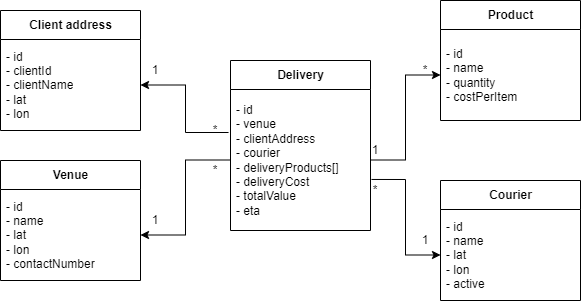

The diagram above was exported from draw.io. Its source (the exported page's mxGraphModel, read from the mxfile embedded in the PNG):
<mxGraphModel dx="1422" dy="754" grid="1" gridSize="10" guides="1" tooltips="1" connect="1" arrows="1" fold="1" page="1" pageScale="1" pageWidth="827" pageHeight="1169" math="0" shadow="0">
  <root>
    <mxCell id="0" />
    <mxCell id="1" parent="0" />
    <mxCell id="6S1B8AOpIqvESYu4zWV9-2" value="Client address" style="swimlane;fontStyle=1;align=center;verticalAlign=middle;childLayout=stackLayout;horizontal=1;startSize=29;horizontalStack=0;resizeParent=1;resizeParentMax=0;resizeLast=0;collapsible=0;marginBottom=0;html=1;" parent="1" vertex="1">
      <mxGeometry x="100" y="130" width="140" height="120" as="geometry" />
    </mxCell>
    <mxCell id="6S1B8AOpIqvESYu4zWV9-4" value="- id&lt;br&gt;- clientId&lt;br&gt;- clientName&lt;br&gt;- lat&lt;br&gt;- lon" style="text;html=1;strokeColor=none;fillColor=none;align=left;verticalAlign=middle;spacingLeft=4;spacingRight=4;overflow=hidden;rotatable=0;points=[[0,0.5],[1,0.5]];portConstraint=eastwest;" parent="6S1B8AOpIqvESYu4zWV9-2" vertex="1">
      <mxGeometry y="29" width="140" height="91" as="geometry" />
    </mxCell>
    <mxCell id="6S1B8AOpIqvESYu4zWV9-5" value="Venue" style="swimlane;fontStyle=1;align=center;verticalAlign=middle;childLayout=stackLayout;horizontal=1;startSize=29;horizontalStack=0;resizeParent=1;resizeParentMax=0;resizeLast=0;collapsible=0;marginBottom=0;html=1;" parent="1" vertex="1">
      <mxGeometry x="100" y="280" width="140" height="120" as="geometry" />
    </mxCell>
    <mxCell id="6S1B8AOpIqvESYu4zWV9-6" value="- id&lt;br&gt;- name&lt;br&gt;- lat&lt;br&gt;- lon&lt;br&gt;- contactNumber" style="text;html=1;strokeColor=none;fillColor=none;align=left;verticalAlign=middle;spacingLeft=4;spacingRight=4;overflow=hidden;rotatable=0;points=[[0,0.5],[1,0.5]];portConstraint=eastwest;" parent="6S1B8AOpIqvESYu4zWV9-5" vertex="1">
      <mxGeometry y="29" width="140" height="91" as="geometry" />
    </mxCell>
    <mxCell id="6S1B8AOpIqvESYu4zWV9-7" value="Delivery" style="swimlane;fontStyle=1;align=center;verticalAlign=middle;childLayout=stackLayout;horizontal=1;startSize=29;horizontalStack=0;resizeParent=1;resizeParentMax=0;resizeLast=0;collapsible=0;marginBottom=0;html=1;" parent="1" vertex="1">
      <mxGeometry x="330" y="180" width="140" height="170" as="geometry" />
    </mxCell>
    <mxCell id="6S1B8AOpIqvESYu4zWV9-8" value="- id&lt;br&gt;- venue&lt;br&gt;- clientAddress&lt;br&gt;- courier&lt;br&gt;- deliveryProducts[]&lt;br&gt;- deliveryCost&lt;br&gt;- totalValue&lt;br&gt;- eta" style="text;html=1;strokeColor=none;fillColor=none;align=left;verticalAlign=middle;spacingLeft=4;spacingRight=4;overflow=hidden;rotatable=0;points=[[0,0.5],[1,0.5]];portConstraint=eastwest;" parent="6S1B8AOpIqvESYu4zWV9-7" vertex="1">
      <mxGeometry y="29" width="140" height="141" as="geometry" />
    </mxCell>
    <mxCell id="6S1B8AOpIqvESYu4zWV9-9" value="Product" style="swimlane;fontStyle=1;align=center;verticalAlign=middle;childLayout=stackLayout;horizontal=1;startSize=29;horizontalStack=0;resizeParent=1;resizeParentMax=0;resizeLast=0;collapsible=0;marginBottom=0;html=1;" parent="1" vertex="1">
      <mxGeometry x="540" y="120" width="140" height="120" as="geometry" />
    </mxCell>
    <mxCell id="6S1B8AOpIqvESYu4zWV9-10" value="- id&lt;br&gt;- name&lt;br&gt;- quantity&lt;br&gt;- costPerItem" style="text;html=1;strokeColor=none;fillColor=none;align=left;verticalAlign=middle;spacingLeft=4;spacingRight=4;overflow=hidden;rotatable=0;points=[[0,0.5],[1,0.5]];portConstraint=eastwest;" parent="6S1B8AOpIqvESYu4zWV9-9" vertex="1">
      <mxGeometry y="29" width="140" height="91" as="geometry" />
    </mxCell>
    <mxCell id="6S1B8AOpIqvESYu4zWV9-11" value="Courier" style="swimlane;fontStyle=1;align=center;verticalAlign=middle;childLayout=stackLayout;horizontal=1;startSize=29;horizontalStack=0;resizeParent=1;resizeParentMax=0;resizeLast=0;collapsible=0;marginBottom=0;html=1;" parent="1" vertex="1">
      <mxGeometry x="540" y="300" width="140" height="120" as="geometry" />
    </mxCell>
    <mxCell id="6S1B8AOpIqvESYu4zWV9-12" value="- id&lt;br&gt;- name&lt;br&gt;- lat&lt;br&gt;- lon&lt;br&gt;- active" style="text;html=1;strokeColor=none;fillColor=none;align=left;verticalAlign=middle;spacingLeft=4;spacingRight=4;overflow=hidden;rotatable=0;points=[[0,0.5],[1,0.5]];portConstraint=eastwest;" parent="6S1B8AOpIqvESYu4zWV9-11" vertex="1">
      <mxGeometry y="29" width="140" height="91" as="geometry" />
    </mxCell>
    <mxCell id="6S1B8AOpIqvESYu4zWV9-15" style="edgeStyle=orthogonalEdgeStyle;rounded=0;orthogonalLoop=1;jettySize=auto;html=1;exitX=-0.014;exitY=0.305;exitDx=0;exitDy=0;entryX=1;entryY=0.5;entryDx=0;entryDy=0;exitPerimeter=0;" parent="1" source="6S1B8AOpIqvESYu4zWV9-8" target="6S1B8AOpIqvESYu4zWV9-4" edge="1">
      <mxGeometry relative="1" as="geometry" />
    </mxCell>
    <mxCell id="6S1B8AOpIqvESYu4zWV9-16" style="edgeStyle=orthogonalEdgeStyle;rounded=0;orthogonalLoop=1;jettySize=auto;html=1;exitX=0;exitY=0.5;exitDx=0;exitDy=0;entryX=1;entryY=0.5;entryDx=0;entryDy=0;" parent="1" source="6S1B8AOpIqvESYu4zWV9-8" target="6S1B8AOpIqvESYu4zWV9-6" edge="1">
      <mxGeometry relative="1" as="geometry" />
    </mxCell>
    <mxCell id="6S1B8AOpIqvESYu4zWV9-17" style="edgeStyle=orthogonalEdgeStyle;rounded=0;orthogonalLoop=1;jettySize=auto;html=1;exitX=1;exitY=0.5;exitDx=0;exitDy=0;" parent="1" source="6S1B8AOpIqvESYu4zWV9-8" target="6S1B8AOpIqvESYu4zWV9-10" edge="1">
      <mxGeometry relative="1" as="geometry" />
    </mxCell>
    <mxCell id="6S1B8AOpIqvESYu4zWV9-18" style="edgeStyle=orthogonalEdgeStyle;rounded=0;orthogonalLoop=1;jettySize=auto;html=1;exitX=1.007;exitY=0.638;exitDx=0;exitDy=0;entryX=0;entryY=0.5;entryDx=0;entryDy=0;exitPerimeter=0;" parent="1" source="6S1B8AOpIqvESYu4zWV9-8" target="6S1B8AOpIqvESYu4zWV9-12" edge="1">
      <mxGeometry relative="1" as="geometry" />
    </mxCell>
    <mxCell id="6S1B8AOpIqvESYu4zWV9-19" value="*" style="text;html=1;strokeColor=none;fillColor=none;align=center;verticalAlign=middle;whiteSpace=wrap;rounded=0;" parent="1" vertex="1">
      <mxGeometry x="310" y="240" width="10" height="20" as="geometry" />
    </mxCell>
    <mxCell id="6S1B8AOpIqvESYu4zWV9-20" value="*" style="text;html=1;strokeColor=none;fillColor=none;align=center;verticalAlign=middle;whiteSpace=wrap;rounded=0;" parent="1" vertex="1">
      <mxGeometry x="310" y="280" width="10" height="20" as="geometry" />
    </mxCell>
    <mxCell id="6S1B8AOpIqvESYu4zWV9-23" value="*" style="text;html=1;strokeColor=none;fillColor=none;align=center;verticalAlign=middle;whiteSpace=wrap;rounded=0;" parent="1" vertex="1">
      <mxGeometry x="520" y="180" width="10" height="20" as="geometry" />
    </mxCell>
    <mxCell id="6S1B8AOpIqvESYu4zWV9-25" value="1" style="text;html=1;strokeColor=none;fillColor=none;align=center;verticalAlign=middle;whiteSpace=wrap;rounded=0;" parent="1" vertex="1">
      <mxGeometry x="250" y="180" width="10" height="20" as="geometry" />
    </mxCell>
    <mxCell id="6S1B8AOpIqvESYu4zWV9-26" value="1" style="text;html=1;strokeColor=none;fillColor=none;align=center;verticalAlign=middle;whiteSpace=wrap;rounded=0;" parent="1" vertex="1">
      <mxGeometry x="250" y="330" width="10" height="20" as="geometry" />
    </mxCell>
    <mxCell id="6S1B8AOpIqvESYu4zWV9-27" value="1" style="text;html=1;strokeColor=none;fillColor=none;align=center;verticalAlign=middle;whiteSpace=wrap;rounded=0;" parent="1" vertex="1">
      <mxGeometry x="470" y="260" width="10" height="20" as="geometry" />
    </mxCell>
    <mxCell id="6S1B8AOpIqvESYu4zWV9-28" value="1" style="text;html=1;strokeColor=none;fillColor=none;align=center;verticalAlign=middle;whiteSpace=wrap;rounded=0;" parent="1" vertex="1">
      <mxGeometry x="520" y="350" width="10" height="20" as="geometry" />
    </mxCell>
    <mxCell id="6S1B8AOpIqvESYu4zWV9-29" value="*" style="text;html=1;strokeColor=none;fillColor=none;align=center;verticalAlign=middle;whiteSpace=wrap;rounded=0;" parent="1" vertex="1">
      <mxGeometry x="470" y="300" width="10" height="20" as="geometry" />
    </mxCell>
  </root>
</mxGraphModel>